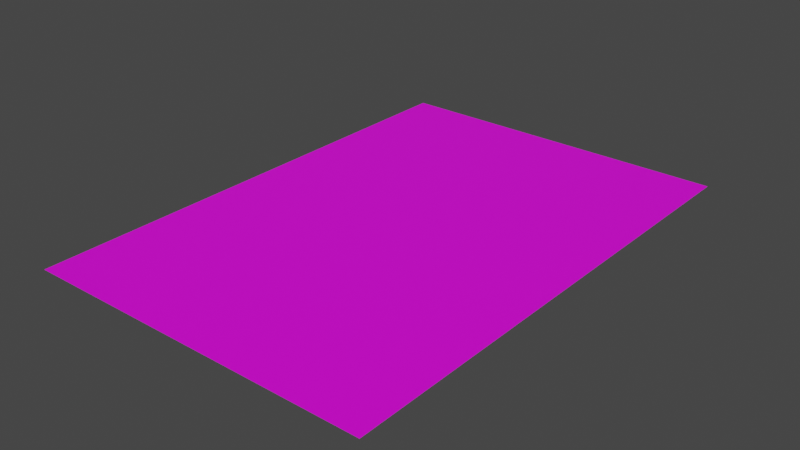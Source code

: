 # Source: poster3.blend  (saved by Blender 3.3.6; exported with 4.5.12 LTS)
import bpy
from mathutils import Matrix  # noqa: F401  (used for matrix-valued properties, if any)

bpy.ops.wm.read_factory_settings(use_empty=True)
scene = bpy.context.scene
scene.name = 'Scene'

# ---- collections
col_collection = bpy.data.collections.new('Collection'); scene.collection.children.link(col_collection)

# ---- images (referenced by path relative to the original .blend; pixels are not part of the script)
import os
ASSET_DIR = os.environ.get("B2B_ASSET_DIR", "")  # directory of the original .blend (textures are referenced by path, not embedded)
HERE = os.path.dirname(os.path.abspath(__file__))  # packed textures are extracted next to this script under _unpacked/

def load_image(name, relpath, width, height, colorspace="sRGB"):
    """Load a texture the original file referenced (path relative to the .blend, or extracted next to this script)."""
    p = next((c for c in (os.path.join(HERE, relpath), os.path.join(ASSET_DIR, relpath)) if relpath and os.path.exists(c)), "")
    if p:
        img = bpy.data.images.load(p, check_existing=True)
        img.name = name
    else:  # same state as the original file: an image datablock whose file is absent (Cycles renders it pink)
        img = bpy.data.images.new(name, width, height)
        img.source = "FILE"
        img.filepath = "//" + (relpath or name)
    img.colorspace_settings.name = colorspace
    return img
img_mccafe_jpg = load_image('mccafe.jpg', 'mccafe.jpg', 1024, 1024, 'sRGB')

# ---- materials (node trees are filled in below, after node groups)
mat_material_001 = bpy.data.materials.new('Material.001')
mat_material_001.use_transparent_shadow = False

# ---- material node trees
mat_material_001.use_nodes = True; mat_material_001.node_tree.nodes.clear()
_N = mat_material_001.node_tree.nodes; _L = mat_material_001.node_tree.links
n0 = _N.new('ShaderNodeBsdfPrincipled'); n0.name = 'Principled BSDF'; n0.location = (10, 300)
n0.distribution = 'GGX'
n0.subsurface_method = 'RANDOM_WALK_SKIN'
n0.inputs[3].default_value = 1.45
n0.inputs[27].default_value = (0.0, 0.0, 0.0, 1.0)
n0.inputs[28].default_value = 1.0
n1 = _N.new('ShaderNodeOutputMaterial'); n1.name = 'Material Output'; n1.location = (300, 300)
n2 = _N.new('ShaderNodeTexImage'); n2.name = 'Image Texture'; n2.location = (-288, 229)
n2.image = img_mccafe_jpg
_L.new(n0.outputs[0], n1.inputs[0])
_L.new(n2.outputs[0], n0.inputs[0])
n1.is_active_output = True

# ---- world
world_world = bpy.data.worlds.new('World'); scene.world = world_world
world_world.use_nodes = True; world_world.node_tree.nodes.clear()
_N = world_world.node_tree.nodes; _L = world_world.node_tree.links
n0 = _N.new('ShaderNodeOutputWorld'); n0.name = 'World Output'; n0.location = (300, 300)
n1 = _N.new('ShaderNodeBackground'); n1.name = 'Background'; n1.location = (10, 300)
n1.inputs[0].default_value = (0.05088, 0.05088, 0.05088, 1.0)
_L.new(n1.outputs[0], n0.inputs[0])
n0.is_active_output = True
world_world.color = (0.05088, 0.05088, 0.05088)
world_world.use_sun_shadow = False
world_world.sun_shadow_jitter_overblur = 0.0

# ---- meshes
me_plane = bpy.data.meshes.new('Plane')
me_plane.from_pydata([(-1.0, -1.0, 0.0), (1.0, -1.0, 0.0), (-1.0, 1.0, 0.0), (1.0, 1.0, 0.0)], [], [(0, 1, 3, 2)])
_uv = me_plane.uv_layers.new(name='UVMap')
_uv.uv.foreach_set('vector', [0.9999, 0.9999, 9.998e-05, 0.9999, 0.0001, 9.998e-05, 0.9999, 0.0001003])
me_plane.materials.append(mat_material_001)
me_plane.update()

# ---- objects
ob_plane = bpy.data.objects.new('Plane', me_plane)

# ---- transforms, parenting, visibility, modifiers, constraints
ob_plane.location = (0.0, 0.0, 0.0)
ob_plane.rotation_euler = (0.0, 0.0, 3.142)
ob_plane.scale = (1.302, 1.87, 1.302)

# ---- collection membership
col_collection.objects.link(ob_plane)

# ---- scene / render settings (as saved in the file)
scene.frame_start = 1; scene.frame_end = 250; scene.frame_set(1)
scene.render.engine = 'BLENDER_EEVEE_NEXT'
scene.cycles.sampling_pattern = 'TABULATED_SOBOL'
scene.cycles.use_light_tree = False
scene.view_settings.view_transform = 'Filmic'
bpy.context.view_layer.update()

# ---- added for rendering (the .blend has no active camera and no usable light): camera, sun
cam_auto = bpy.data.cameras.new('AutoCamera')
cam_auto.lens = 50.0
cam_auto.sensor_width = 36.0
cam_auto.clip_end = 1000.0
ob_auto_camera = bpy.data.objects.new('AutoCamera', cam_auto)
scene.collection.objects.link(ob_auto_camera)
ob_auto_camera.location = (4.21678, -5.06014, 3.37342)
ob_auto_camera.rotation_euler = (1.09748, -7.21219e-08, 0.694738)
scene.camera = ob_auto_camera
light_auto_sun = bpy.data.lights.new('AutoSun', 'SUN')
light_auto_sun.energy = 3.0
light_auto_sun.angle = 0.0523599
ob_auto_sun = bpy.data.objects.new('AutoSun', light_auto_sun)
scene.collection.objects.link(ob_auto_sun)
ob_auto_sun.rotation_euler = (0.872665, 0.174533, 0.523599)
bpy.context.view_layer.update()
